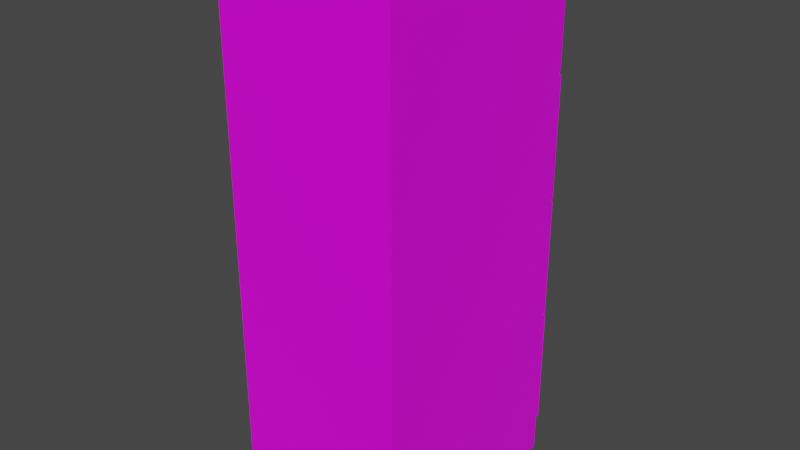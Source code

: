 # Source: FilingCabinet.blend  (saved by Blender 2.83.19; exported with 4.5.12 LTS)
import bpy
from mathutils import Matrix  # noqa: F401  (used for matrix-valued properties, if any)

bpy.ops.wm.read_factory_settings(use_empty=True)
scene = bpy.context.scene
scene.name = 'Scene'

# ---- collections
col_collection = bpy.data.collections.new('Collection'); scene.collection.children.link(col_collection)

# ---- images (referenced by path relative to the original .blend; pixels are not part of the script)
import os
ASSET_DIR = os.environ.get("B2B_ASSET_DIR", "")  # directory of the original .blend (textures are referenced by path, not embedded)
HERE = os.path.dirname(os.path.abspath(__file__))  # packed textures are extracted next to this script under _unpacked/

def load_image(name, relpath, width, height, colorspace="sRGB"):
    """Load a texture the original file referenced (path relative to the .blend, or extracted next to this script)."""
    p = next((c for c in (os.path.join(HERE, relpath), os.path.join(ASSET_DIR, relpath)) if relpath and os.path.exists(c)), "")
    if p:
        img = bpy.data.images.load(p, check_existing=True)
        img.name = name
    else:  # same state as the original file: an image datablock whose file is absent (Cycles renders it pink)
        img = bpy.data.images.new(name, width, height)
        img.source = "FILE"
        img.filepath = "//" + (relpath or name)
    img.colorspace_settings.name = colorspace
    return img
img_filingcabinet_png = load_image('FilingCabinet.png', 'FilingCabinet.png', 1024, 1024, 'sRGB')

# ---- materials (node trees are filled in below, after node groups)
mat_material = bpy.data.materials.new('Material')
mat_material.alpha_threshold = 0.0
mat_material.use_transparent_shadow = False
mat_material.line_color = (0.0, 0.0, 0.0, 1.0)

# ---- material node trees
mat_material.use_nodes = True; mat_material.node_tree.nodes.clear()
_N = mat_material.node_tree.nodes; _L = mat_material.node_tree.links
n0 = _N.new('ShaderNodeOutputMaterial'); n0.name = 'Material Output'; n0.location = (300, 300)
n1 = _N.new('ShaderNodeBsdfPrincipled'); n1.name = 'Principled BSDF'; n1.location = (10, 300)
n1.distribution = 'GGX'
n1.subsurface_method = 'BURLEY'
n1.inputs[2].default_value = 0.4
n1.inputs[3].default_value = 1.45
n1.inputs[27].default_value = (0.0, 0.0, 0.0, 1.0)
n1.inputs[28].default_value = 1.0
n2 = _N.new('ShaderNodeTexImage'); n2.name = 'Image Texture'; n2.location = (-329, 283)
n2.image = img_filingcabinet_png
_L.new(n1.outputs[0], n0.inputs[0])
_L.new(n2.outputs[0], n1.inputs[0])
n0.is_active_output = True

# ---- world
world_world = bpy.data.worlds.new('World'); scene.world = world_world
world_world.use_nodes = True; world_world.node_tree.nodes.clear()
_N = world_world.node_tree.nodes; _L = world_world.node_tree.links
n0 = _N.new('ShaderNodeOutputWorld'); n0.name = 'World Output'; n0.location = (300, 300)
n1 = _N.new('ShaderNodeBackground'); n1.name = 'Background'; n1.location = (10, 300)
n1.inputs[0].default_value = (0.05088, 0.05088, 0.05088, 1.0)
_L.new(n1.outputs[0], n0.inputs[0])
n0.is_active_output = True
world_world.color = (0.05088, 0.05088, 0.05088)
world_world.use_sun_shadow = False
world_world.sun_shadow_jitter_overblur = 0.0

# ---- meshes
me_cube = bpy.data.meshes.new('Cube')
me_cube.from_pydata([(1.0, 1.0, 1.0), (1.0, 1.0, -1.0), (1.0, -1.0, 1.0), (1.0, -1.0, -1.0), (-1.0, 1.0, 1.0), (-1.0, 1.0, -1.0), (-1.0, -1.0, 1.0), (-1.0, -1.0, -1.0), (1.0, 1.0, 0.5), (1.0, 1.0, 0.0), (1.0, 1.0, -0.5), (-1.0, -1.0, -0.5), (-1.0, -1.0, 0.0), (-1.0, -1.0, 0.5), (1.0, -1.0, 0.5), (1.0, -1.0, 0.0), (1.0, -1.0, -0.5), (-1.0, 1.0, 0.5), (-1.0, 1.0, 0.0), (-1.0, 1.0, -0.5), (-0.5, 1.0, 0.875), (0.5, 1.0, 0.875), (0.5, 1.0, 0.625), (-0.5, 1.0, 0.625), (-0.9763, 0.9856, 0.9941), (0.9763, 0.9856, 0.9941), (0.9763, 0.9856, 0.5059), (-0.9763, 0.9856, 0.5059), (-0.9649, 1.059, 0.9912), (0.9649, 1.059, 0.9912), (0.9649, 1.059, 0.5088), (-0.9649, 1.059, 0.5088), (0.5, 1.0, 0.375), (0.5, 1.0, 0.125), (-0.5, 1.0, 0.375), (-0.5, 1.0, 0.125), (0.9775, 0.9985, 0.4944), (0.9775, 0.9985, 0.005635), (-0.9775, 0.9985, 0.4944), (-0.9775, 0.9985, 0.005635), (0.9766, 1.059, 0.4942), (0.9766, 1.059, 0.00585), (-0.9766, 1.059, 0.4942), (-0.9766, 1.059, 0.00585), (0.5, 1.0, -0.125), (0.5, 1.0, -0.375), (-0.5, 1.0, -0.125), (-0.5, 1.0, -0.375), (0.9743, 0.9997, -0.006422), (0.9743, 0.9997, -0.4936), (-0.9743, 0.9997, -0.006422), (-0.9743, 0.9997, -0.4936), (0.9773, 1.059, -0.005679), (0.9773, 1.059, -0.4943), (-0.9773, 1.059, -0.005679), (-0.9773, 1.059, -0.4943), (0.5, 1.0, -0.875), (-0.5, 1.0, -0.875), (0.5, 1.0, -0.625), (-0.5, 1.0, -0.625), (0.9686, 0.9731, -0.9921), (-0.9686, 0.9731, -0.9921), (0.9686, 0.9731, -0.5079), (-0.9686, 0.9731, -0.5079), (0.9814, 1.059, -0.9954), (-0.9814, 1.059, -0.9954), (0.9814, 1.059, -0.5046), (-0.9814, 1.059, -0.5046), (1.0, -1.0, 1.068), (-1.0, -1.0, 1.068), (1.0, 1.0, 1.068), (-1.0, 1.0, 1.068), (-1.0, 1.0, -1.136), (-1.0, -1.0, -1.136), (1.0, 1.0, -1.136), (1.0, -1.0, -1.136)], [], [(0, 4, 71, 70), (14, 2, 6, 13), (13, 6, 4, 17), (5, 1, 74, 72), (8, 0, 2, 14), (0, 8, 22, 21), (1, 5, 57, 56), (9, 10, 45, 44), (9, 18, 35, 33), (1, 10, 16, 3), (10, 9, 15, 16), (9, 8, 14, 15), (7, 11, 19, 5), (11, 12, 18, 19), (12, 13, 17, 18), (3, 16, 11, 7), (16, 15, 12, 11), (15, 14, 13, 12), (23, 20, 24, 27), (4, 0, 21, 20), (17, 4, 20, 23), (8, 17, 23, 22), (26, 27, 31, 30), (20, 21, 25, 24), (22, 23, 27, 26), (21, 22, 26, 25), (31, 28, 29, 30), (25, 26, 30, 29), (27, 24, 28, 31), (24, 25, 29, 28), (34, 32, 36, 38), (17, 8, 32, 34), (8, 9, 33, 32), (18, 17, 34, 35), (39, 38, 42, 43), (35, 34, 38, 39), (33, 35, 39, 37), (32, 33, 37, 36), (43, 42, 40, 41), (37, 39, 43, 41), (36, 37, 41, 40), (38, 36, 40, 42), (46, 44, 48, 50), (18, 9, 44, 46), (19, 18, 46, 47), (10, 19, 47, 45), (49, 51, 55, 53), (47, 46, 50, 51), (45, 47, 51, 49), (44, 45, 49, 48), (55, 54, 52, 53), (48, 49, 53, 52), (50, 48, 52, 54), (51, 50, 54, 55), (59, 58, 62, 63), (10, 1, 56, 58), (19, 10, 58, 59), (5, 19, 59, 57), (61, 63, 67, 65), (58, 56, 60, 62), (57, 59, 63, 61), (56, 57, 61, 60), (65, 67, 66, 64), (60, 61, 65, 64), (63, 62, 66, 67), (62, 60, 64, 66), (70, 71, 69, 68), (6, 2, 68, 69), (4, 6, 69, 71), (2, 0, 70, 68), (72, 74, 75, 73), (3, 7, 73, 75), (7, 5, 72, 73), (1, 3, 75, 74)])
_uv = me_cube.uv_layers.new(name='UVMap')
_uv.uv.foreach_set('vector', [0.498, 0.1445, 0.5566, 0.1445, 0.5566, 0.1445, 0.498, 0.1445, 0.4834, 0.2031, 0.498, 0.2031, 0.498, 0.2616, 0.4834, 0.2616, 0.4834, 0.02745, 0.498, 0.02745, 0.498, 0.08599, 0.4834, 0.08599, 0.3809, 0.1445, 0.4395, 0.1445, 0.4395, 0.1445, 0.3809, 0.1445, 0.4834, 0.1445, 0.498, 0.1445, 0.498, 0.2031, 0.4834, 0.2031, 0.498, 0.1445, 0.4834, 0.1445, 0.4834, 0.1445, 0.498, 0.1445, 0.4395, 0.1445, 0.3809, 0.1445, 0.3809, 0.1445, 0.4395, 0.1445, 0.4688, 0.1445, 0.4541, 0.1445, 0.4541, 0.1445, 0.4688, 0.1445, 0.4688, 0.1445, 0.4688, 0.08599, 0.4688, 0.08599, 0.4688, 0.1445, 0.4395, 0.1445, 0.4541, 0.1445, 0.4541, 0.2031, 0.4395, 0.2031, 0.4541, 0.1445, 0.4688, 0.1445, 0.4688, 0.2031, 0.4541, 0.2031, 0.4688, 0.1445, 0.4834, 0.1445, 0.4834, 0.2031, 0.4688, 0.2031, 0.4395, 0.02745, 0.4541, 0.02745, 0.4541, 0.08599, 0.4395, 0.08599, 0.4541, 0.02745, 0.4688, 0.02745, 0.4688, 0.08599, 0.4541, 0.08599, 0.4688, 0.02745, 0.4834, 0.02745, 0.4834, 0.08599, 0.4688, 0.08599, 0.4395, 0.2031, 0.4541, 0.2031, 0.4541, 0.2616, 0.4395, 0.2616, 0.4541, 0.2031, 0.4688, 0.2031, 0.4688, 0.2616, 0.4541, 0.2616, 0.4688, 0.2031, 0.4834, 0.2031, 0.4834, 0.2616, 0.4688, 0.2616, 0.4834, 0.08599, 0.498, 0.08599, 0.498, 0.08599, 0.4834, 0.08599, 0.5566, 0.1445, 0.498, 0.1445, 0.498, 0.1445, 0.5566, 0.1445, 0.4834, 0.08599, 0.498, 0.08599, 0.498, 0.08599, 0.4834, 0.08599, 0.4834, 0.1445, 0.4834, 0.08599, 0.4834, 0.08599, 0.4834, 0.1445, 0.5625, 0.5, 0.5625, 0.25, 0.5625, 0.25, 0.5625, 0.5, 0.5566, 0.1445, 0.498, 0.1445, 0.498, 0.1445, 0.5566, 0.1445, 0.4834, 0.1445, 0.4834, 0.08599, 0.4834, 0.08599, 0.4834, 0.1445, 0.498, 0.1445, 0.4834, 0.1445, 0.4834, 0.1445, 0.498, 0.1445, 0.9306, 0.315, 0.9306, 0.9852, 0.01831, 0.9852, 0.01831, 0.315, 0.625, 0.5, 0.5625, 0.5, 0.5625, 0.5, 0.625, 0.5, 0.5625, 0.25, 0.625, 0.25, 0.625, 0.25, 0.5625, 0.25, 0.875, 0.5, 0.625, 0.5, 0.625, 0.5, 0.875, 0.5, 0.4834, 0.08599, 0.4834, 0.1445, 0.4834, 0.1445, 0.4834, 0.08599, 0.4834, 0.08599, 0.4834, 0.1445, 0.4834, 0.1445, 0.4834, 0.08599, 0.4834, 0.1445, 0.4688, 0.1445, 0.4688, 0.1445, 0.4834, 0.1445, 0.4688, 0.08599, 0.4834, 0.08599, 0.4834, 0.08599, 0.4688, 0.08599, 0.5, 0.25, 0.5625, 0.25, 0.5625, 0.25, 0.5, 0.25, 0.4688, 0.08599, 0.4834, 0.08599, 0.4834, 0.08599, 0.4688, 0.08599, 0.4688, 0.1445, 0.4688, 0.08599, 0.4688, 0.08599, 0.4688, 0.1445, 0.4834, 0.1445, 0.4688, 0.1445, 0.4688, 0.1445, 0.4834, 0.1445, 0.9329, 0.3197, 0.9303, 0.9865, 0.01899, 0.9865, 0.02132, 0.3197, 0.5, 0.5, 0.5, 0.25, 0.5, 0.25, 0.5, 0.5, 0.5625, 0.5, 0.5, 0.5, 0.5, 0.5, 0.5625, 0.5, 0.5625, 0.25, 0.5625, 0.5, 0.5625, 0.5, 0.5625, 0.25, 0.4688, 0.08599, 0.4688, 0.1445, 0.4688, 0.1445, 0.4688, 0.08599, 0.4688, 0.08599, 0.4688, 0.1445, 0.4688, 0.1445, 0.4688, 0.08599, 0.4541, 0.08599, 0.4688, 0.08599, 0.4688, 0.08599, 0.4541, 0.08599, 0.4541, 0.1445, 0.4541, 0.08599, 0.4541, 0.08599, 0.4541, 0.1445, 0.4375, 0.5, 0.4375, 0.25, 0.4375, 0.25, 0.4375, 0.5, 0.4541, 0.08599, 0.4688, 0.08599, 0.4688, 0.08599, 0.4541, 0.08599, 0.4541, 0.1445, 0.4541, 0.08599, 0.4541, 0.08599, 0.4541, 0.1445, 0.4688, 0.1445, 0.4541, 0.1445, 0.4541, 0.1445, 0.4688, 0.1445, 0.9318, 0.3286, 0.9318, 0.9825, 0.0254, 0.9825, 0.0254, 0.3286, 0.5, 0.5, 0.4375, 0.5, 0.4375, 0.5, 0.5, 0.5, 0.5, 0.25, 0.5, 0.5, 0.5, 0.5, 0.5, 0.25, 0.4375, 0.25, 0.5, 0.25, 0.5, 0.25, 0.4375, 0.25, 0.4541, 0.08599, 0.4541, 0.1445, 0.4541, 0.1445, 0.4541, 0.08599, 0.4541, 0.1445, 0.4395, 0.1445, 0.4395, 0.1445, 0.4541, 0.1445, 0.4541, 0.08599, 0.4541, 0.1445, 0.4541, 0.1445, 0.4541, 0.08599, 0.4395, 0.08599, 0.4541, 0.08599, 0.4541, 0.08599, 0.4395, 0.08599, 0.375, 0.25, 0.4375, 0.25, 0.4375, 0.25, 0.375, 0.25, 0.4541, 0.1445, 0.4395, 0.1445, 0.4395, 0.1445, 0.4541, 0.1445, 0.4395, 0.08599, 0.4541, 0.08599, 0.4541, 0.08599, 0.4395, 0.08599, 0.4395, 0.1445, 0.3809, 0.1445, 0.3809, 0.1445, 0.4395, 0.1445, 0.9259, 0.3372, 0.9259, 0.9788, 0.02929, 0.9788, 0.02929, 0.3372, 0.375, 0.5, 0.125, 0.5, 0.125, 0.5, 0.375, 0.5, 0.4375, 0.25, 0.4375, 0.5, 0.4375, 0.5, 0.4375, 0.25, 0.4375, 0.5, 0.375, 0.5, 0.375, 0.5, 0.4375, 0.5, 0.498, 0.1445, 0.5566, 0.1445, 0.5566, 0.2031, 0.498, 0.2031, 0.498, 0.2616, 0.498, 0.2031, 0.498, 0.2031, 0.498, 0.2616, 0.498, 0.08599, 0.498, 0.02745, 0.498, 0.02745, 0.498, 0.08599, 0.498, 0.2031, 0.498, 0.1445, 0.498, 0.1445, 0.498, 0.2031, 0.3809, 0.1445, 0.4395, 0.1445, 0.4395, 0.2031, 0.3809, 0.2031, 0.4395, 0.2031, 0.4395, 0.2616, 0.4395, 0.2616, 0.4395, 0.2031, 0.4395, 0.02745, 0.4395, 0.08599, 0.4395, 0.08599, 0.4395, 0.02745, 0.4395, 0.1445, 0.4395, 0.2031, 0.4395, 0.2031, 0.4395, 0.1445])
me_cube.materials.append(mat_material)
me_cube.use_remesh_preserve_volume = False
me_cube.use_remesh_preserve_attributes = False
me_cube.use_mirror_vertex_groups = False
me_cube.update()

# ---- objects
ob_cube = bpy.data.objects.new('Cube', me_cube)

# ---- transforms, parenting, visibility, modifiers, constraints
ob_cube.location = (0.0, 0.0, 0.0)
ob_cube.scale = (0.264, 0.3375, 0.733)
ob_cube.lock_rotations_4d = False
ob_cube.empty_display_type = 'ARROWS'
ob_cube.lineart.crease_threshold = 0.0

# ---- collection membership
col_collection.objects.link(ob_cube)

# ---- scene / render settings (as saved in the file)
scene.frame_start = 1; scene.frame_end = 250; scene.frame_set(1)
scene.render.engine = 'BLENDER_EEVEE_NEXT'
scene.cycles.use_denoising = False
scene.cycles.samples = 128
scene.cycles.sampling_pattern = 'TABULATED_SOBOL'
scene.cycles.use_adaptive_sampling = False
scene.cycles.use_light_tree = False
scene.view_settings.view_transform = 'Filmic'
bpy.context.view_layer.update()

# ---- added for rendering (the .blend has no active camera and no usable light): camera, sun
cam_auto = bpy.data.cameras.new('AutoCamera')
cam_auto.lens = 50.0
cam_auto.sensor_width = 36.0
cam_auto.clip_end = 1000.0
ob_auto_camera = bpy.data.objects.new('AutoCamera', cam_auto)
scene.collection.objects.link(ob_auto_camera)
ob_auto_camera.location = (1.69931, -2.02917, 1.33445)
ob_auto_camera.rotation_euler = (1.09748, -7.21219e-08, 0.694738)
scene.camera = ob_auto_camera
light_auto_sun = bpy.data.lights.new('AutoSun', 'SUN')
light_auto_sun.energy = 3.0
light_auto_sun.angle = 0.0523599
ob_auto_sun = bpy.data.objects.new('AutoSun', light_auto_sun)
scene.collection.objects.link(ob_auto_sun)
ob_auto_sun.rotation_euler = (0.872665, 0.174533, 0.523599)
bpy.context.view_layer.update()
